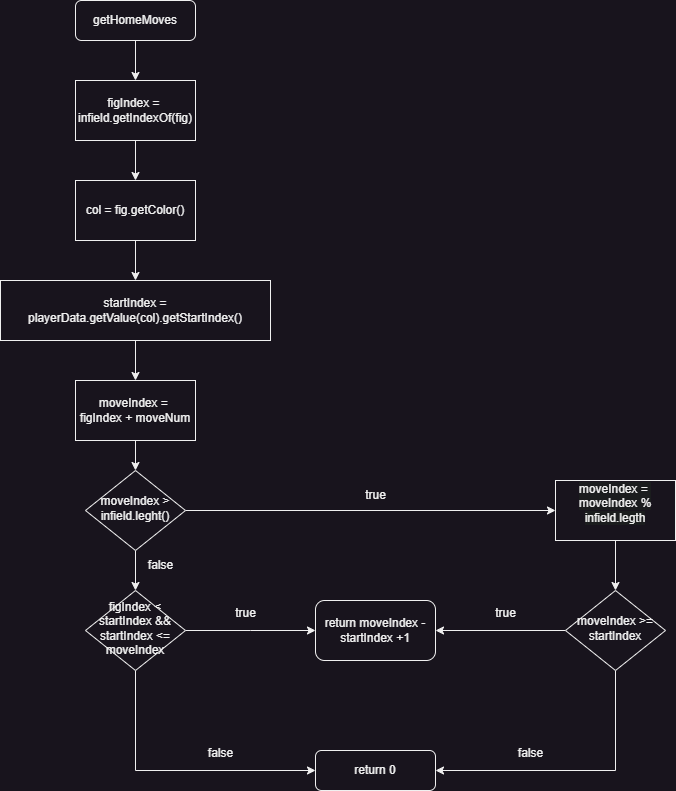

The diagram above was exported from draw.io. Its source (the exported page's mxGraphModel, read from the mxfile embedded in the PNG):
<mxGraphModel dx="1674" dy="844" grid="1" gridSize="10" guides="1" tooltips="1" connect="1" arrows="1" fold="1" page="1" pageScale="1" pageWidth="827" pageHeight="1169" math="0" shadow="0">
  <root>
    <mxCell id="WIyWlLk6GJQsqaUBKTNV-0" />
    <mxCell id="WIyWlLk6GJQsqaUBKTNV-1" parent="WIyWlLk6GJQsqaUBKTNV-0" />
    <mxCell id="NufV6lagxmFRrkGXzOLy-3" value="" style="edgeStyle=orthogonalEdgeStyle;rounded=0;orthogonalLoop=1;jettySize=auto;html=1;" edge="1" parent="WIyWlLk6GJQsqaUBKTNV-1" source="WIyWlLk6GJQsqaUBKTNV-3" target="NufV6lagxmFRrkGXzOLy-0">
      <mxGeometry relative="1" as="geometry" />
    </mxCell>
    <mxCell id="WIyWlLk6GJQsqaUBKTNV-3" value="getHomeMoves" style="rounded=1;whiteSpace=wrap;html=1;fontSize=12;glass=0;strokeWidth=1;shadow=0;" parent="WIyWlLk6GJQsqaUBKTNV-1" vertex="1">
      <mxGeometry x="160" y="40" width="120" height="40" as="geometry" />
    </mxCell>
    <mxCell id="NufV6lagxmFRrkGXzOLy-12" style="edgeStyle=orthogonalEdgeStyle;rounded=0;orthogonalLoop=1;jettySize=auto;html=1;entryX=0;entryY=0.5;entryDx=0;entryDy=0;" edge="1" parent="WIyWlLk6GJQsqaUBKTNV-1" source="WIyWlLk6GJQsqaUBKTNV-6" target="NufV6lagxmFRrkGXzOLy-8">
      <mxGeometry relative="1" as="geometry" />
    </mxCell>
    <mxCell id="NufV6lagxmFRrkGXzOLy-25" style="edgeStyle=orthogonalEdgeStyle;rounded=0;orthogonalLoop=1;jettySize=auto;html=1;entryX=0.5;entryY=0;entryDx=0;entryDy=0;" edge="1" parent="WIyWlLk6GJQsqaUBKTNV-1" source="WIyWlLk6GJQsqaUBKTNV-6" target="WIyWlLk6GJQsqaUBKTNV-10">
      <mxGeometry relative="1" as="geometry" />
    </mxCell>
    <mxCell id="WIyWlLk6GJQsqaUBKTNV-6" value="moveIndex &amp;gt;&lt;br&gt;infield.leght()" style="rhombus;whiteSpace=wrap;html=1;shadow=0;fontFamily=Helvetica;fontSize=12;align=center;strokeWidth=1;spacing=6;spacingTop=-4;" parent="WIyWlLk6GJQsqaUBKTNV-1" vertex="1">
      <mxGeometry x="170" y="510" width="100" height="80" as="geometry" />
    </mxCell>
    <mxCell id="NufV6lagxmFRrkGXzOLy-16" style="edgeStyle=orthogonalEdgeStyle;rounded=0;orthogonalLoop=1;jettySize=auto;html=1;entryX=0;entryY=0.5;entryDx=0;entryDy=0;" edge="1" parent="WIyWlLk6GJQsqaUBKTNV-1" source="WIyWlLk6GJQsqaUBKTNV-10" target="WIyWlLk6GJQsqaUBKTNV-11">
      <mxGeometry relative="1" as="geometry">
        <Array as="points">
          <mxPoint x="220" y="810" />
        </Array>
      </mxGeometry>
    </mxCell>
    <mxCell id="NufV6lagxmFRrkGXzOLy-21" style="edgeStyle=orthogonalEdgeStyle;rounded=0;orthogonalLoop=1;jettySize=auto;html=1;entryX=0;entryY=0.5;entryDx=0;entryDy=0;" edge="1" parent="WIyWlLk6GJQsqaUBKTNV-1" source="WIyWlLk6GJQsqaUBKTNV-10">
      <mxGeometry relative="1" as="geometry">
        <mxPoint x="400" y="670" as="targetPoint" />
      </mxGeometry>
    </mxCell>
    <mxCell id="WIyWlLk6GJQsqaUBKTNV-10" value="&lt;div&gt;figIndex &amp;lt; startIndex &amp;amp;&amp;amp; startIndex &amp;lt;= moveIndex&lt;/div&gt;" style="rhombus;whiteSpace=wrap;html=1;shadow=0;fontFamily=Helvetica;fontSize=12;align=center;strokeWidth=1;spacing=6;spacingTop=-4;" parent="WIyWlLk6GJQsqaUBKTNV-1" vertex="1">
      <mxGeometry x="170" y="630" width="100" height="80" as="geometry" />
    </mxCell>
    <mxCell id="WIyWlLk6GJQsqaUBKTNV-11" value="return 0" style="rounded=1;whiteSpace=wrap;html=1;fontSize=12;glass=0;strokeWidth=1;shadow=0;" parent="WIyWlLk6GJQsqaUBKTNV-1" vertex="1">
      <mxGeometry x="400" y="790" width="120" height="40" as="geometry" />
    </mxCell>
    <mxCell id="NufV6lagxmFRrkGXzOLy-15" style="edgeStyle=orthogonalEdgeStyle;rounded=0;orthogonalLoop=1;jettySize=auto;html=1;entryX=1;entryY=0.5;entryDx=0;entryDy=0;" edge="1" parent="WIyWlLk6GJQsqaUBKTNV-1" source="dqwqarM19DN9JyWdvPL2-11" target="WIyWlLk6GJQsqaUBKTNV-11">
      <mxGeometry relative="1" as="geometry">
        <Array as="points">
          <mxPoint x="700" y="810" />
        </Array>
      </mxGeometry>
    </mxCell>
    <mxCell id="NufV6lagxmFRrkGXzOLy-22" style="edgeStyle=orthogonalEdgeStyle;rounded=0;orthogonalLoop=1;jettySize=auto;html=1;entryX=1;entryY=0.5;entryDx=0;entryDy=0;" edge="1" parent="WIyWlLk6GJQsqaUBKTNV-1" source="dqwqarM19DN9JyWdvPL2-11">
      <mxGeometry relative="1" as="geometry">
        <mxPoint x="520" y="670" as="targetPoint" />
      </mxGeometry>
    </mxCell>
    <mxCell id="dqwqarM19DN9JyWdvPL2-11" value="moveIndex &amp;gt;=&lt;br&gt;startIndex" style="rhombus;whiteSpace=wrap;html=1;shadow=0;fontFamily=Helvetica;fontSize=12;align=center;strokeWidth=1;spacing=6;spacingTop=-4;" parent="WIyWlLk6GJQsqaUBKTNV-1" vertex="1">
      <mxGeometry x="650" y="630" width="100" height="80" as="geometry" />
    </mxCell>
    <mxCell id="NufV6lagxmFRrkGXzOLy-4" value="" style="edgeStyle=orthogonalEdgeStyle;rounded=0;orthogonalLoop=1;jettySize=auto;html=1;" edge="1" parent="WIyWlLk6GJQsqaUBKTNV-1" source="NufV6lagxmFRrkGXzOLy-0" target="NufV6lagxmFRrkGXzOLy-1">
      <mxGeometry relative="1" as="geometry" />
    </mxCell>
    <mxCell id="NufV6lagxmFRrkGXzOLy-0" value="figIndex =&amp;nbsp;&lt;div&gt;infield.getIndexOf(fig)&lt;/div&gt;" style="rounded=0;whiteSpace=wrap;html=1;" vertex="1" parent="WIyWlLk6GJQsqaUBKTNV-1">
      <mxGeometry x="160" y="120" width="120" height="60" as="geometry" />
    </mxCell>
    <mxCell id="NufV6lagxmFRrkGXzOLy-5" value="" style="edgeStyle=orthogonalEdgeStyle;rounded=0;orthogonalLoop=1;jettySize=auto;html=1;" edge="1" parent="WIyWlLk6GJQsqaUBKTNV-1" source="NufV6lagxmFRrkGXzOLy-1" target="NufV6lagxmFRrkGXzOLy-2">
      <mxGeometry relative="1" as="geometry" />
    </mxCell>
    <mxCell id="NufV6lagxmFRrkGXzOLy-1" value="col = fig.getColor()" style="rounded=0;whiteSpace=wrap;html=1;" vertex="1" parent="WIyWlLk6GJQsqaUBKTNV-1">
      <mxGeometry x="160" y="220" width="120" height="60" as="geometry" />
    </mxCell>
    <mxCell id="NufV6lagxmFRrkGXzOLy-10" value="" style="edgeStyle=orthogonalEdgeStyle;rounded=0;orthogonalLoop=1;jettySize=auto;html=1;" edge="1" parent="WIyWlLk6GJQsqaUBKTNV-1" source="NufV6lagxmFRrkGXzOLy-2" target="NufV6lagxmFRrkGXzOLy-7">
      <mxGeometry relative="1" as="geometry" />
    </mxCell>
    <mxCell id="NufV6lagxmFRrkGXzOLy-2" value="startIndex = playerData.getValue(col).getStartIndex()" style="rounded=0;whiteSpace=wrap;html=1;" vertex="1" parent="WIyWlLk6GJQsqaUBKTNV-1">
      <mxGeometry x="85" y="320" width="270" height="60" as="geometry" />
    </mxCell>
    <mxCell id="NufV6lagxmFRrkGXzOLy-11" value="" style="edgeStyle=orthogonalEdgeStyle;rounded=0;orthogonalLoop=1;jettySize=auto;html=1;" edge="1" parent="WIyWlLk6GJQsqaUBKTNV-1" source="NufV6lagxmFRrkGXzOLy-7" target="WIyWlLk6GJQsqaUBKTNV-6">
      <mxGeometry relative="1" as="geometry" />
    </mxCell>
    <mxCell id="NufV6lagxmFRrkGXzOLy-7" value="moveIndex =&amp;nbsp;&lt;br&gt;figIndex + moveNum" style="rounded=0;whiteSpace=wrap;html=1;" vertex="1" parent="WIyWlLk6GJQsqaUBKTNV-1">
      <mxGeometry x="160" y="420" width="120" height="60" as="geometry" />
    </mxCell>
    <mxCell id="NufV6lagxmFRrkGXzOLy-13" value="" style="edgeStyle=orthogonalEdgeStyle;rounded=0;orthogonalLoop=1;jettySize=auto;html=1;" edge="1" parent="WIyWlLk6GJQsqaUBKTNV-1" source="NufV6lagxmFRrkGXzOLy-8" target="dqwqarM19DN9JyWdvPL2-11">
      <mxGeometry relative="1" as="geometry" />
    </mxCell>
    <UserObject label="&#10;&lt;span style=&quot;color: rgb(240, 240, 240); font-family: Helvetica; font-size: 12px; font-style: normal; font-variant-ligatures: normal; font-variant-caps: normal; font-weight: 400; letter-spacing: normal; orphans: 2; text-align: center; text-indent: 0px; text-transform: none; widows: 2; word-spacing: 0px; -webkit-text-stroke-width: 0px; white-space: normal; background-color: rgb(27, 29, 30); text-decoration-thickness: initial; text-decoration-style: initial; text-decoration-color: initial; display: inline !important; float: none;&quot;&gt;moveIndex =&amp;nbsp;&lt;/span&gt;&lt;br style=&quot;forced-color-adjust: none; border-color: rgb(0, 0, 0); color: rgb(240, 240, 240); font-family: Helvetica; font-size: 12px; font-style: normal; font-variant-ligatures: normal; font-variant-caps: normal; font-weight: 400; letter-spacing: normal; orphans: 2; text-align: center; text-indent: 0px; text-transform: none; widows: 2; word-spacing: 0px; -webkit-text-stroke-width: 0px; white-space: normal; background-color: rgb(27, 29, 30); text-decoration-thickness: initial; text-decoration-style: initial; text-decoration-color: initial;&quot;&gt;&lt;span style=&quot;color: rgb(240, 240, 240); font-family: Helvetica; font-size: 12px; font-style: normal; font-variant-ligatures: normal; font-variant-caps: normal; font-weight: 400; letter-spacing: normal; orphans: 2; text-align: center; text-indent: 0px; text-transform: none; widows: 2; word-spacing: 0px; -webkit-text-stroke-width: 0px; white-space: normal; background-color: rgb(27, 29, 30); text-decoration-thickness: initial; text-decoration-style: initial; text-decoration-color: initial; display: inline !important; float: none;&quot;&gt;moveIndex % infield.legth&lt;/span&gt;&#10;&#10;" link="&#10;&lt;span style=&quot;color: rgb(240, 240, 240); font-family: Helvetica; font-size: 12px; font-style: normal; font-variant-ligatures: normal; font-variant-caps: normal; font-weight: 400; letter-spacing: normal; orphans: 2; text-align: center; text-indent: 0px; text-transform: none; widows: 2; word-spacing: 0px; -webkit-text-stroke-width: 0px; white-space: normal; background-color: rgb(27, 29, 30); text-decoration-thickness: initial; text-decoration-style: initial; text-decoration-color: initial; display: inline !important; float: none;&quot;&gt;moveIndex =&amp;nbsp;&lt;/span&gt;&lt;br style=&quot;forced-color-adjust: none; border-color: rgb(0, 0, 0); color: rgb(240, 240, 240); font-family: Helvetica; font-size: 12px; font-style: normal; font-variant-ligatures: normal; font-variant-caps: normal; font-weight: 400; letter-spacing: normal; orphans: 2; text-align: center; text-indent: 0px; text-transform: none; widows: 2; word-spacing: 0px; -webkit-text-stroke-width: 0px; white-space: normal; background-color: rgb(27, 29, 30); text-decoration-thickness: initial; text-decoration-style: initial; text-decoration-color: initial;&quot;&gt;&lt;span style=&quot;color: rgb(240, 240, 240); font-family: Helvetica; font-size: 12px; font-style: normal; font-variant-ligatures: normal; font-variant-caps: normal; font-weight: 400; letter-spacing: normal; orphans: 2; text-align: center; text-indent: 0px; text-transform: none; widows: 2; word-spacing: 0px; -webkit-text-stroke-width: 0px; white-space: normal; background-color: rgb(27, 29, 30); text-decoration-thickness: initial; text-decoration-style: initial; text-decoration-color: initial; display: inline !important; float: none;&quot;&gt;moveIndex % infield.legth&lt;/span&gt;&#10;&#10;" id="NufV6lagxmFRrkGXzOLy-8">
      <mxCell style="rounded=0;whiteSpace=wrap;html=1;" vertex="1" parent="WIyWlLk6GJQsqaUBKTNV-1">
        <mxGeometry x="640" y="520" width="120" height="60" as="geometry" />
      </mxCell>
    </UserObject>
    <mxCell id="NufV6lagxmFRrkGXzOLy-17" value="false" style="text;html=1;align=center;verticalAlign=middle;resizable=0;points=[];autosize=1;strokeColor=none;fillColor=none;" vertex="1" parent="WIyWlLk6GJQsqaUBKTNV-1">
      <mxGeometry x="280" y="778" width="50" height="30" as="geometry" />
    </mxCell>
    <mxCell id="NufV6lagxmFRrkGXzOLy-19" value="false" style="text;html=1;align=center;verticalAlign=middle;resizable=0;points=[];autosize=1;strokeColor=none;fillColor=none;" vertex="1" parent="WIyWlLk6GJQsqaUBKTNV-1">
      <mxGeometry x="590" y="778" width="50" height="30" as="geometry" />
    </mxCell>
    <mxCell id="NufV6lagxmFRrkGXzOLy-20" value="true" style="text;html=1;align=center;verticalAlign=middle;resizable=0;points=[];autosize=1;strokeColor=none;fillColor=none;" vertex="1" parent="WIyWlLk6GJQsqaUBKTNV-1">
      <mxGeometry x="440" y="520" width="40" height="30" as="geometry" />
    </mxCell>
    <mxCell id="NufV6lagxmFRrkGXzOLy-23" value="true" style="text;html=1;align=center;verticalAlign=middle;resizable=0;points=[];autosize=1;strokeColor=none;fillColor=none;" vertex="1" parent="WIyWlLk6GJQsqaUBKTNV-1">
      <mxGeometry x="570" y="638" width="40" height="30" as="geometry" />
    </mxCell>
    <mxCell id="NufV6lagxmFRrkGXzOLy-24" value="true" style="text;html=1;align=center;verticalAlign=middle;resizable=0;points=[];autosize=1;strokeColor=none;fillColor=none;" vertex="1" parent="WIyWlLk6GJQsqaUBKTNV-1">
      <mxGeometry x="310" y="638" width="40" height="30" as="geometry" />
    </mxCell>
    <mxCell id="NufV6lagxmFRrkGXzOLy-26" value="false" style="text;html=1;align=center;verticalAlign=middle;resizable=0;points=[];autosize=1;strokeColor=none;fillColor=none;" vertex="1" parent="WIyWlLk6GJQsqaUBKTNV-1">
      <mxGeometry x="220" y="590" width="50" height="30" as="geometry" />
    </mxCell>
    <mxCell id="NufV6lagxmFRrkGXzOLy-27" value="return moveIndex - startIndex +1" style="rounded=1;whiteSpace=wrap;html=1;" vertex="1" parent="WIyWlLk6GJQsqaUBKTNV-1">
      <mxGeometry x="400" y="640" width="120" height="60" as="geometry" />
    </mxCell>
  </root>
</mxGraphModel>